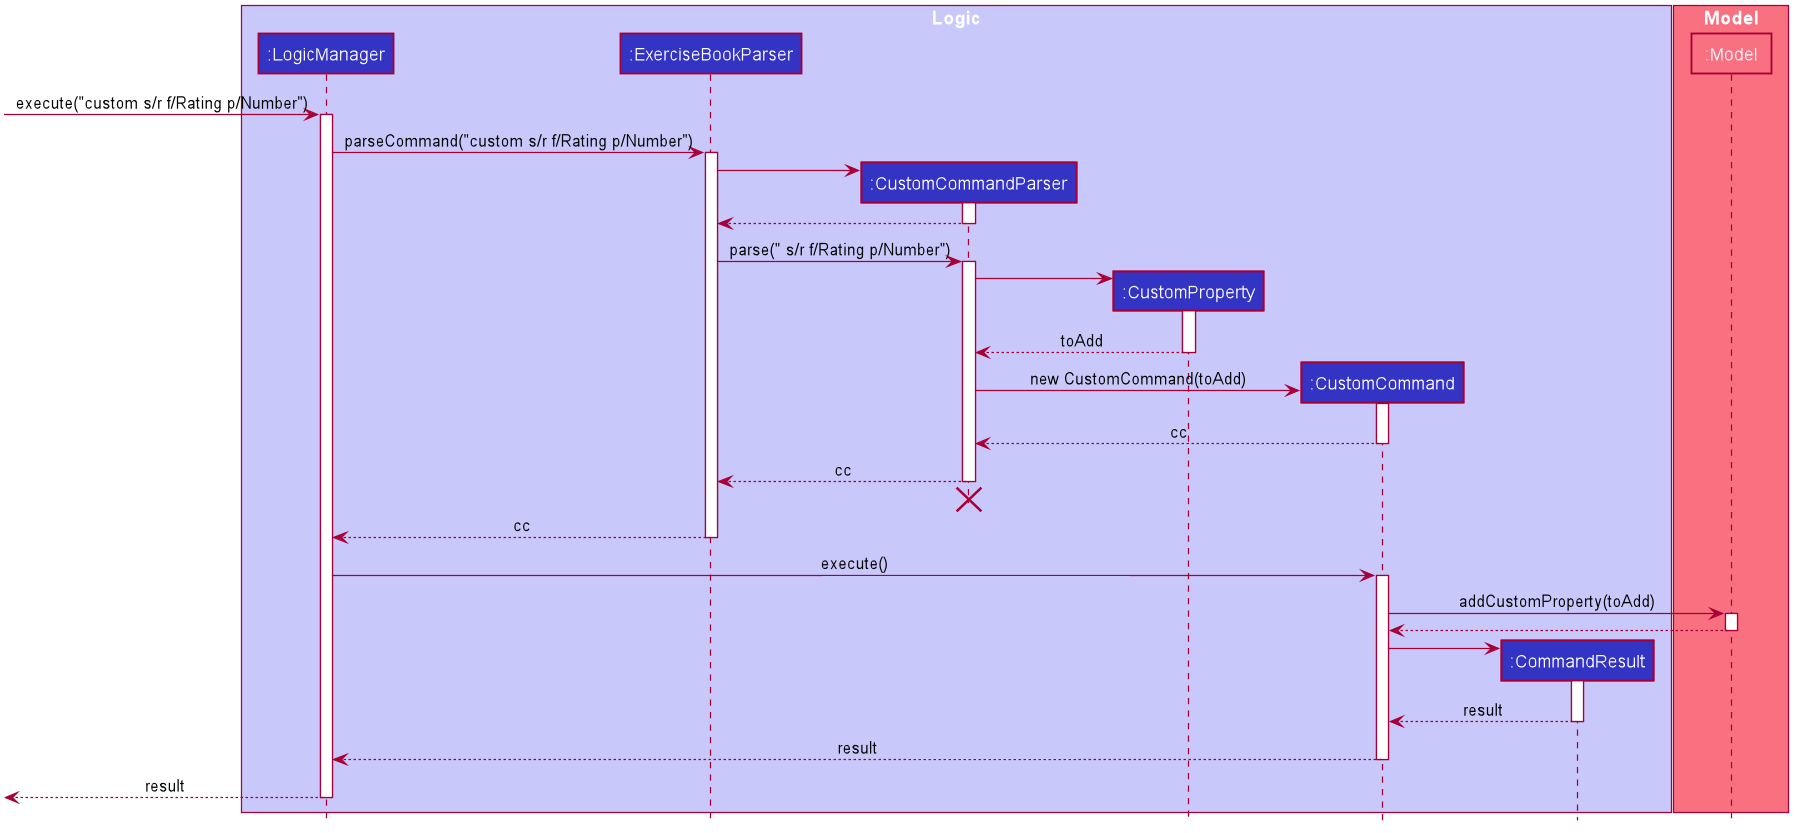

The diagram above was rendered by PlantUML. Its source (embedded in the PNG):
@startuml








skinparam BackgroundColor #FFFFFFF

skinparam Shadowing false

skinparam Class {
    FontColor #FFFFFF
    BorderThickness 1
    BorderColor #FFFFFF
    StereotypeFontColor #FFFFFF
    FontName Arial
}

skinparam Actor {
    BorderColor #000000
    Color #000000
    FontName Arial
}

skinparam Sequence {
    MessageAlign center
    BoxFontSize 15
    BoxPadding 0
    BoxFontColor #FFFFFF
    FontName Arial
}

skinparam Participant {
    FontColor #FFFFFFF
    Padding 20
}

skinparam MinClassWidth 50
skinparam ParticipantPadding 10
skinparam Shadowing false
skinparam DefaultTextAlignment center
skinparam packageStyle Rectangle

hide footbox
hide members
hide circle
hide footbox

box "Logic" #C8C8FA
    participant ":LogicManager" as LogicManager #3333C4
    participant ":ExerciseBookParser" as ExerciseBookParser #3333C4
    participant ":CustomCommandParser" as CustomCommandParser #3333C4
    participant ":CustomProperty" as CustomProperty #3333C4
    participant ":CustomCommand" as CustomCommand #3333C4
    participant ":CommandResult" as CommandResult #3333C4
end box

box "Model" #F97181
    participant ":Model" as Model #F97181
end box

-> LogicManager: execute("custom s/r f/Rating p/Number")
activate LogicManager

LogicManager -> ExerciseBookParser: parseCommand("custom s/r f/Rating p/Number")
activate ExerciseBookParser

create CustomCommandParser
ExerciseBookParser -> CustomCommandParser
activate CustomCommandParser

CustomCommandParser --> ExerciseBookParser
deactivate CustomCommandParser

ExerciseBookParser -> CustomCommandParser: parse(" s/r f/Rating p/Number")
activate CustomCommandParser

create CustomProperty
CustomCommandParser -> CustomProperty
activate CustomProperty

CustomProperty --> CustomCommandParser: toAdd
deactivate CustomProperty

create CustomCommand
CustomCommandParser -> CustomCommand: new CustomCommand(toAdd)
activate CustomCommand

CustomCommand --> CustomCommandParser: cc
deactivate CustomCommand

CustomCommandParser --> ExerciseBookParser: cc
deactivate CustomCommandParser
CustomCommandParser -[hidden]-> ExerciseBookParser
destroy CustomCommandParser

ExerciseBookParser --> LogicManager: cc
deactivate ExerciseBookParser

LogicManager -> CustomCommand: execute()
activate CustomCommand

CustomCommand -> Model: addCustomProperty(toAdd)
activate Model

Model --> CustomCommand
deactivate Model

create CommandResult
CustomCommand -> CommandResult
activate CommandResult

CommandResult --> CustomCommand: result
deactivate CommandResult

CustomCommand --> LogicManager: result
deactivate CustomCommand

<-- LogicManager :result
deactivate LogicManager
@enduml